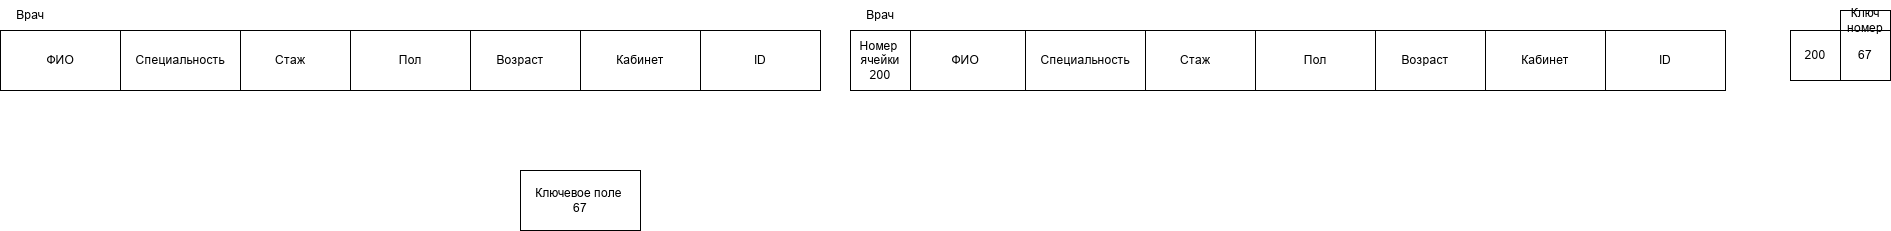

The diagram above was exported from draw.io. Its source (the exported page's mxGraphModel, read from the mxfile embedded in the PNG):
<mxGraphModel dx="3068" dy="743" grid="1" gridSize="10" guides="1" tooltips="1" connect="1" arrows="1" fold="1" page="1" pageScale="1" pageWidth="827" pageHeight="1169" math="0" shadow="0">
  <root>
    <mxCell id="0" />
    <mxCell id="1" parent="0" />
    <mxCell id="aqld_0fE1SjUR-YbBXLY-20" parent="1" style="rounded=0;whiteSpace=wrap;html=1;" value="ID" vertex="1">
      <mxGeometry height="60" width="120" x="625" y="90" as="geometry" />
    </mxCell>
    <mxCell id="aqld_0fE1SjUR-YbBXLY-21" parent="1" style="rounded=0;whiteSpace=wrap;html=1;" value="Кабинет" vertex="1">
      <mxGeometry height="60" width="120" x="505" y="90" as="geometry" />
    </mxCell>
    <mxCell id="aqld_0fE1SjUR-YbBXLY-22" parent="1" style="rounded=0;whiteSpace=wrap;html=1;" value="Возраст" vertex="1">
      <mxGeometry height="60" width="120" x="385" y="90" as="geometry" />
    </mxCell>
    <mxCell id="aqld_0fE1SjUR-YbBXLY-23" parent="1" style="rounded=0;whiteSpace=wrap;html=1;" value="Пол" vertex="1">
      <mxGeometry height="60" width="120" x="275" y="90" as="geometry" />
    </mxCell>
    <mxCell id="aqld_0fE1SjUR-YbBXLY-24" parent="1" style="rounded=0;whiteSpace=wrap;html=1;" value="Стаж" vertex="1">
      <mxGeometry height="60" width="120" x="155" y="90" as="geometry" />
    </mxCell>
    <mxCell id="aqld_0fE1SjUR-YbBXLY-25" parent="1" style="rounded=0;whiteSpace=wrap;html=1;" value="Специальность" vertex="1">
      <mxGeometry height="60" width="120" x="45" y="90" as="geometry" />
    </mxCell>
    <mxCell id="aqld_0fE1SjUR-YbBXLY-26" parent="1" style="rounded=0;whiteSpace=wrap;html=1;" value="ФИО" vertex="1">
      <mxGeometry height="60" width="120" x="-75" y="90" as="geometry" />
    </mxCell>
    <mxCell id="aqld_0fE1SjUR-YbBXLY-27" parent="1" style="text;html=1;whiteSpace=wrap;strokeColor=none;fillColor=none;align=center;verticalAlign=middle;rounded=0;" value="Врач" vertex="1">
      <mxGeometry height="30" width="60" x="-130" y="60" as="geometry" />
    </mxCell>
    <mxCell id="aqld_0fE1SjUR-YbBXLY-28" parent="1" style="rounded=0;whiteSpace=wrap;html=1;" value="Ключевое поле&amp;nbsp;&lt;div&gt;67&lt;/div&gt;" vertex="1">
      <mxGeometry height="60" width="120" x="-460" y="230" as="geometry" />
    </mxCell>
    <mxCell id="aqld_0fE1SjUR-YbBXLY-29" parent="1" style="whiteSpace=wrap;html=1;aspect=fixed;" value="Номер&amp;nbsp;&lt;div&gt;ячейки&lt;/div&gt;&lt;div&gt;200&lt;/div&gt;" vertex="1">
      <mxGeometry height="60" width="60" x="-130" y="90" as="geometry" />
    </mxCell>
    <mxCell id="aqld_0fE1SjUR-YbBXLY-30" parent="1" style="rounded=0;whiteSpace=wrap;html=1;" value="ID" vertex="1">
      <mxGeometry height="60" width="120" x="-280" y="90" as="geometry" />
    </mxCell>
    <mxCell id="aqld_0fE1SjUR-YbBXLY-31" parent="1" style="rounded=0;whiteSpace=wrap;html=1;" value="Кабинет" vertex="1">
      <mxGeometry height="60" width="120" x="-400" y="90" as="geometry" />
    </mxCell>
    <mxCell id="aqld_0fE1SjUR-YbBXLY-32" parent="1" style="rounded=0;whiteSpace=wrap;html=1;" value="Возраст" vertex="1">
      <mxGeometry height="60" width="120" x="-520" y="90" as="geometry" />
    </mxCell>
    <mxCell id="aqld_0fE1SjUR-YbBXLY-33" parent="1" style="rounded=0;whiteSpace=wrap;html=1;" value="Пол" vertex="1">
      <mxGeometry height="60" width="120" x="-630" y="90" as="geometry" />
    </mxCell>
    <mxCell id="aqld_0fE1SjUR-YbBXLY-34" parent="1" style="rounded=0;whiteSpace=wrap;html=1;" value="Стаж" vertex="1">
      <mxGeometry height="60" width="120" x="-750" y="90" as="geometry" />
    </mxCell>
    <mxCell id="aqld_0fE1SjUR-YbBXLY-35" parent="1" style="rounded=0;whiteSpace=wrap;html=1;" value="Специальность" vertex="1">
      <mxGeometry height="60" width="120" x="-860" y="90" as="geometry" />
    </mxCell>
    <mxCell id="aqld_0fE1SjUR-YbBXLY-36" parent="1" style="rounded=0;whiteSpace=wrap;html=1;" value="ФИО" vertex="1">
      <mxGeometry height="60" width="120" x="-980" y="90" as="geometry" />
    </mxCell>
    <mxCell id="aqld_0fE1SjUR-YbBXLY-37" parent="1" style="text;html=1;whiteSpace=wrap;strokeColor=none;fillColor=none;align=center;verticalAlign=middle;rounded=0;" value="Врач" vertex="1">
      <mxGeometry height="30" width="60" x="-980" y="60" as="geometry" />
    </mxCell>
    <mxCell id="aqld_0fE1SjUR-YbBXLY-38" parent="1" style="whiteSpace=wrap;html=1;aspect=fixed;" value="200" vertex="1">
      <mxGeometry height="50" width="50" x="810" y="90" as="geometry" />
    </mxCell>
    <mxCell id="aqld_0fE1SjUR-YbBXLY-41" parent="1" style="whiteSpace=wrap;html=1;aspect=fixed;" value="67" vertex="1">
      <mxGeometry height="50" width="50" x="860" y="90" as="geometry" />
    </mxCell>
    <mxCell id="aqld_0fE1SjUR-YbBXLY-42" parent="1" style="rounded=0;whiteSpace=wrap;html=1;" value="Ключ номер" vertex="1">
      <mxGeometry height="20" width="50" x="860" y="70" as="geometry" />
    </mxCell>
  </root>
</mxGraphModel>